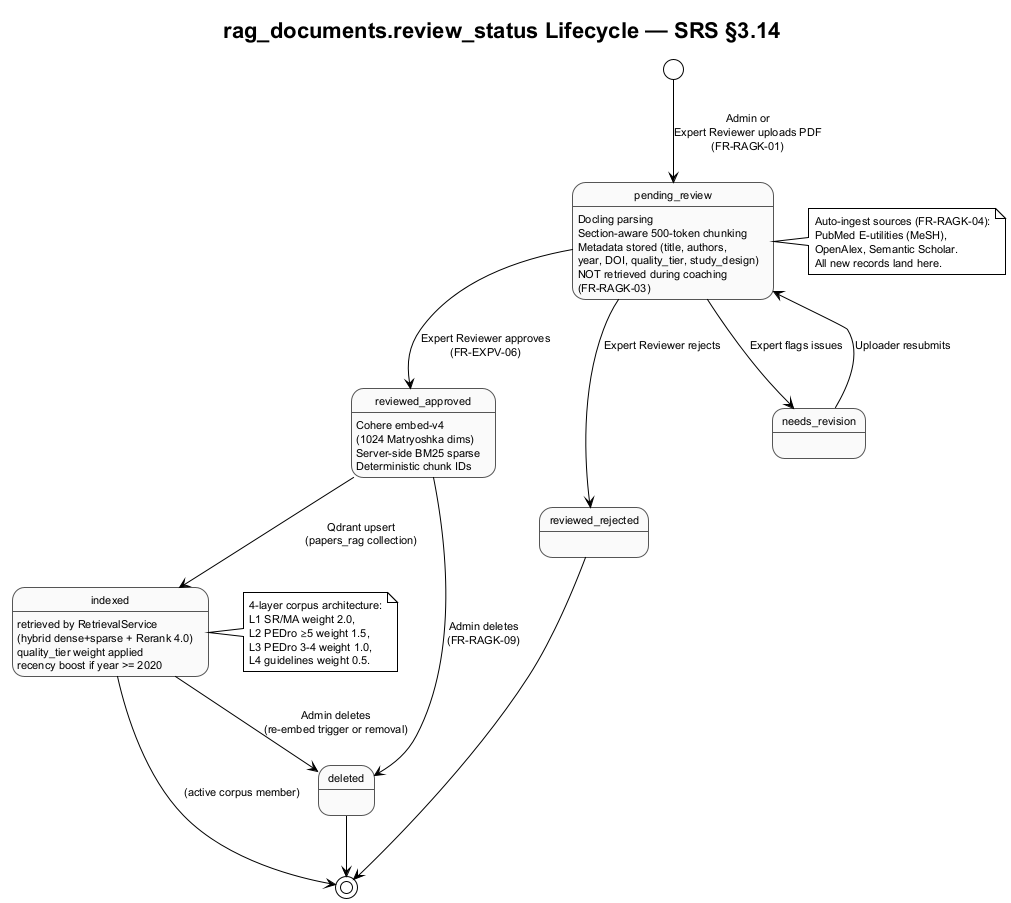

The diagram above was rendered by PlantUML. Its source (embedded in the PNG):
@startuml state_rag_documents
' State machine — SRS §3.14 FR-RAGK-03, §3.15 FR-EXPV-05..06
' rag_documents.review_status lifecycle.

!theme plain
skinparam shadowing false
skinparam defaultFontName "Helvetica"
skinparam defaultFontSize 11
skinparam state {
  BackgroundColor #FAFAFA
  BorderColor #555
}
title rag_documents.review_status Lifecycle — SRS §3.14

[*] --> pending_review : Admin or\nExpert Reviewer uploads PDF\n(FR-RAGK-01)

pending_review : Docling parsing\nSection-aware 500-token chunking\nMetadata stored (title, authors,\nyear, DOI, quality_tier, study_design)
pending_review : NOT retrieved during coaching\n(FR-RAGK-03)

pending_review --> reviewed_approved : Expert Reviewer approves\n(FR-EXPV-06)
pending_review --> reviewed_rejected : Expert Reviewer rejects
pending_review --> needs_revision : Expert flags issues

needs_revision --> pending_review : Uploader resubmits

reviewed_approved : Cohere embed-v4\n(1024 Matryoshka dims)\nServer-side BM25 sparse\nDeterministic chunk IDs
reviewed_approved --> indexed : Qdrant upsert\n(papers_rag collection)

indexed : retrieved by RetrievalService\n(hybrid dense+sparse + Rerank 4.0)\nquality_tier weight applied\nrecency boost if year >= 2020
indexed --> [*] : (active corpus member)

reviewed_approved --> deleted : Admin deletes\n(FR-RAGK-09)
indexed --> deleted : Admin deletes\n(re-embed trigger or removal)
reviewed_rejected --> [*]
deleted --> [*]

note right of pending_review
  Auto-ingest sources (FR-RAGK-04):
  PubMed E-utilities (MeSH),
  OpenAlex, Semantic Scholar.
  All new records land here.
end note

note right of indexed
  4-layer corpus architecture:
  L1 SR/MA weight 2.0,
  L2 PEDro ≥5 weight 1.5,
  L3 PEDro 3-4 weight 1.0,
  L4 guidelines weight 0.5.
end note

@enduml